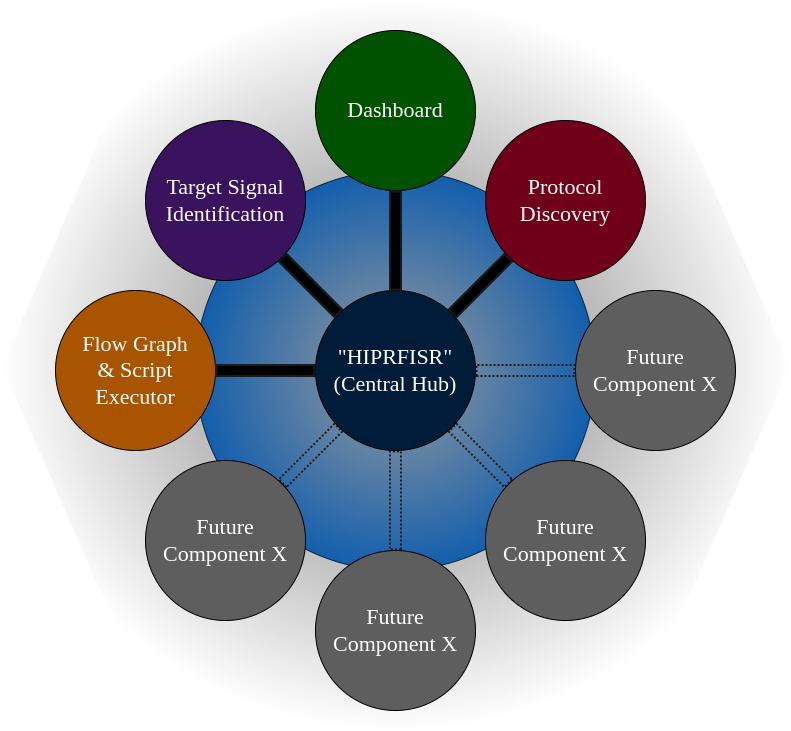

The diagram above was exported from draw.io. Its source (the exported page's mxGraphModel, read from the mxfile embedded in the PNG):
<mxGraphModel dx="1350" dy="832" grid="1" gridSize="10" guides="1" tooltips="1" connect="1" arrows="1" fold="1" page="1" pageScale="1" pageWidth="1100" pageHeight="850" background="none" math="0" shadow="0">
  <root>
    <mxCell id="0" />
    <mxCell id="1" parent="0" />
    <mxCell id="wR4fXwGuY4nFdhRawSIu-33" value="" style="shape=hexagon;perimeter=hexagonPerimeter2;whiteSpace=wrap;html=1;fixedSize=1;fillStyle=auto;strokeColor=none;fillColor=#737373;gradientColor=#FFFFFF;gradientDirection=radial;size=160;strokeWidth=1;perimeterSpacing=0;shadow=0;rounded=0;sketch=1;" vertex="1" parent="1">
      <mxGeometry x="135" y="10" width="790" height="730" as="geometry" />
    </mxCell>
    <mxCell id="374e34682ed331ee-1" value="" style="ellipse;whiteSpace=wrap;html=1;rounded=0;shadow=0;dashed=0;comic=0;fontFamily=Verdana;fontSize=22;fillColor=#A1A1A1;strokeColor=#001830;sketch=0;gradientColor=#0054AB;fillStyle=auto;gradientDirection=radial;opacity=90;" parent="1" vertex="1">
      <mxGeometry x="330" y="180" width="400" height="400" as="geometry" />
    </mxCell>
    <mxCell id="45236fa5f4b8e91a-1" value="Dashboard" style="ellipse;whiteSpace=wrap;html=1;rounded=0;shadow=0;dashed=0;comic=0;fontFamily=Verdana;fontSize=22;fillColor=#005200;strokeColor=#000000;fontColor=#ffffff;" parent="1" vertex="1">
      <mxGeometry x="450" y="40" width="160" height="160" as="geometry" />
    </mxCell>
    <mxCell id="45236fa5f4b8e91a-2" value="Future Component X" style="ellipse;whiteSpace=wrap;html=1;rounded=0;shadow=0;comic=0;fontFamily=Verdana;fontSize=22;fontColor=#ffffff;fillColor=#5E5E5E;strokeColor=#000000;gradientColor=none;gradientDirection=radial;sketch=0;fillStyle=dashed;" parent="1" vertex="1">
      <mxGeometry x="450" y="560" width="160" height="160" as="geometry" />
    </mxCell>
    <mxCell id="45236fa5f4b8e91a-3" value="Future Component X" style="ellipse;whiteSpace=wrap;html=1;rounded=0;shadow=0;comic=0;fontFamily=Verdana;fontSize=22;fontColor=#ffffff;fillColor=#5E5E5E;strokeColor=#000000;" parent="1" vertex="1">
      <mxGeometry x="710" y="300" width="160" height="160" as="geometry" />
    </mxCell>
    <mxCell id="45236fa5f4b8e91a-4" value="Flow Graph&lt;br&gt;&amp;amp; Script Executor" style="ellipse;whiteSpace=wrap;html=1;rounded=0;shadow=0;dashed=0;comic=0;fontFamily=Verdana;fontSize=22;fillColor=#A85400;strokeColor=#000000;fontColor=#ffffff;gradientDirection=radial;" parent="1" vertex="1">
      <mxGeometry x="190" y="300" width="160" height="160" as="geometry" />
    </mxCell>
    <mxCell id="45236fa5f4b8e91a-5" value="Target Signal Identification" style="ellipse;whiteSpace=wrap;html=1;rounded=0;shadow=0;dashed=0;comic=0;fontFamily=Verdana;fontSize=22;fontColor=#ffffff;fillColor=#39135E;strokeColor=#000000;" parent="1" vertex="1">
      <mxGeometry x="280" y="130" width="160" height="160" as="geometry" />
    </mxCell>
    <mxCell id="45236fa5f4b8e91a-6" value="Protocol Discovery" style="ellipse;whiteSpace=wrap;html=1;rounded=0;shadow=0;dashed=0;comic=0;fontFamily=Verdana;fontSize=22;fontColor=#ffffff;fillColor=#70001A;strokeColor=#000000;" parent="1" vertex="1">
      <mxGeometry x="620" y="130" width="160" height="160" as="geometry" />
    </mxCell>
    <mxCell id="45236fa5f4b8e91a-7" value="Future Component X" style="ellipse;whiteSpace=wrap;html=1;rounded=0;shadow=0;comic=0;fontFamily=Verdana;fontSize=22;fontColor=#ffffff;fillColor=#5E5E5E;strokeColor=#000000;direction=south;" parent="1" vertex="1">
      <mxGeometry x="620" y="470" width="160" height="160" as="geometry" />
    </mxCell>
    <mxCell id="45236fa5f4b8e91a-8" value="Future Component X" style="ellipse;whiteSpace=wrap;html=1;rounded=0;shadow=0;comic=0;fontFamily=Verdana;fontSize=22;fillColor=#5E5E5E;fontColor=#ffffff;strokeColor=#000000;gradientColor=none;gradientDirection=radial;sketch=0;fillStyle=dashed;" parent="1" vertex="1">
      <mxGeometry x="280" y="470" width="160" height="160" as="geometry" />
    </mxCell>
    <mxCell id="wR4fXwGuY4nFdhRawSIu-2" value="&quot;HIPRFISR&quot;&lt;br&gt;(Central Hub)" style="ellipse;whiteSpace=wrap;html=1;rounded=0;shadow=0;dashed=0;comic=0;fontFamily=Verdana;fontSize=22;fillColor=#001C38;strokeColor=#000000;fontColor=#ffffff;" vertex="1" parent="1">
      <mxGeometry x="450" y="300" width="160" height="160" as="geometry" />
    </mxCell>
    <mxCell id="wR4fXwGuY4nFdhRawSIu-3" value="" style="endArrow=none;startArrow=none;html=1;rounded=0;entryX=0.5;entryY=1;entryDx=0;entryDy=0;exitX=0.5;exitY=0;exitDx=0;exitDy=0;shape=flexArrow;strokeWidth=2;endSize=6;shadow=0;sketch=0;strokeColor=#1A1A1A;startFill=0;endFill=0;fillColor=#000000;" edge="1" parent="1" source="wR4fXwGuY4nFdhRawSIu-2" target="45236fa5f4b8e91a-1">
      <mxGeometry width="100" height="100" relative="1" as="geometry">
        <mxPoint x="440" y="320" as="sourcePoint" />
        <mxPoint x="540" y="220" as="targetPoint" />
      </mxGeometry>
    </mxCell>
    <mxCell id="wR4fXwGuY4nFdhRawSIu-4" value="" style="shape=flexArrow;endArrow=none;startArrow=none;html=1;rounded=0;entryX=0;entryY=1;entryDx=0;entryDy=0;exitX=1;exitY=0;exitDx=0;exitDy=0;strokeWidth=2;strokeColor=#1A1A1A;endSize=6;shadow=0;sketch=0;startFill=0;endFill=0;fillColor=#000000;" edge="1" parent="1" source="wR4fXwGuY4nFdhRawSIu-2" target="45236fa5f4b8e91a-6">
      <mxGeometry width="100" height="100" relative="1" as="geometry">
        <mxPoint x="630" y="400" as="sourcePoint" />
        <mxPoint x="630" y="300" as="targetPoint" />
      </mxGeometry>
    </mxCell>
    <mxCell id="wR4fXwGuY4nFdhRawSIu-5" value="" style="shape=flexArrow;endArrow=none;startArrow=none;html=1;rounded=0;entryX=1;entryY=1;entryDx=0;entryDy=0;strokeWidth=2;strokeColor=#1A1A1A;endSize=6;shadow=0;sketch=0;startFill=0;endFill=0;fillColor=#000000;" edge="1" parent="1" source="wR4fXwGuY4nFdhRawSIu-2" target="45236fa5f4b8e91a-5">
      <mxGeometry width="100" height="100" relative="1" as="geometry">
        <mxPoint x="439" y="350" as="sourcePoint" />
        <mxPoint x="439" y="250" as="targetPoint" />
      </mxGeometry>
    </mxCell>
    <mxCell id="wR4fXwGuY4nFdhRawSIu-6" value="" style="shape=flexArrow;endArrow=none;startArrow=none;html=1;rounded=0;entryX=1;entryY=0.5;entryDx=0;entryDy=0;exitX=0;exitY=0.5;exitDx=0;exitDy=0;strokeWidth=2;strokeColor=#1A1A1A;endSize=6;shadow=0;sketch=0;startFill=0;endFill=0;fillColor=#000000;" edge="1" parent="1" source="wR4fXwGuY4nFdhRawSIu-2" target="45236fa5f4b8e91a-4">
      <mxGeometry width="100" height="100" relative="1" as="geometry">
        <mxPoint x="430" y="490" as="sourcePoint" />
        <mxPoint x="430" y="390" as="targetPoint" />
      </mxGeometry>
    </mxCell>
    <mxCell id="wR4fXwGuY4nFdhRawSIu-7" value="" style="endArrow=none;startArrow=none;html=1;rounded=0;entryX=0;entryY=0.5;entryDx=0;entryDy=0;exitX=1;exitY=0.5;exitDx=0;exitDy=0;strokeWidth=2;strokeColor=#1A1A1A;shadow=0;sketch=0;startFill=0;endFill=0;fillColor=none;shape=flexArrow;endSize=6;gradientColor=none;dashed=1;dashPattern=1 1;" edge="1" parent="1" source="wR4fXwGuY4nFdhRawSIu-2" target="45236fa5f4b8e91a-3">
      <mxGeometry width="100" height="100" relative="1" as="geometry">
        <mxPoint x="660" y="470" as="sourcePoint" />
        <mxPoint x="660" y="370" as="targetPoint" />
      </mxGeometry>
    </mxCell>
    <mxCell id="wR4fXwGuY4nFdhRawSIu-8" value="" style="endArrow=none;startArrow=none;html=1;rounded=0;entryX=0;entryY=1;entryDx=0;entryDy=0;exitX=1;exitY=0;exitDx=0;exitDy=0;strokeWidth=2;strokeColor=#1A1A1A;shadow=0;sketch=0;startFill=0;endFill=0;fillColor=none;shape=flexArrow;endSize=6;gradientColor=none;dashed=1;dashPattern=1 1;" edge="1" parent="1" source="45236fa5f4b8e91a-8" target="wR4fXwGuY4nFdhRawSIu-2">
      <mxGeometry width="100" height="100" relative="1" as="geometry">
        <mxPoint x="470" y="525" as="sourcePoint" />
        <mxPoint x="470" y="425" as="targetPoint" />
      </mxGeometry>
    </mxCell>
    <mxCell id="wR4fXwGuY4nFdhRawSIu-9" value="" style="shape=flexArrow;endArrow=none;startArrow=none;html=1;rounded=0;entryX=0.5;entryY=1;entryDx=0;entryDy=0;exitX=0.5;exitY=0;exitDx=0;exitDy=0;strokeWidth=2;strokeColor=#1A1A1A;shadow=0;sketch=0;startFill=0;endFill=0;fillColor=none;endSize=6;gradientColor=none;dashed=1;dashPattern=1 1;" edge="1" parent="1" source="45236fa5f4b8e91a-2" target="wR4fXwGuY4nFdhRawSIu-2">
      <mxGeometry width="100" height="100" relative="1" as="geometry">
        <mxPoint x="580" y="560" as="sourcePoint" />
        <mxPoint x="580" y="460" as="targetPoint" />
      </mxGeometry>
    </mxCell>
    <mxCell id="wR4fXwGuY4nFdhRawSIu-10" value="" style="shape=flexArrow;endArrow=none;startArrow=none;html=1;rounded=0;entryX=1;entryY=1;entryDx=0;entryDy=0;exitX=0;exitY=1;exitDx=0;exitDy=0;strokeWidth=2;strokeColor=#1A1A1A;shadow=0;sketch=0;startFill=0;endFill=0;fillColor=none;endSize=6;gradientColor=none;dashed=1;dashPattern=1 1;" edge="1" parent="1" source="45236fa5f4b8e91a-7" target="wR4fXwGuY4nFdhRawSIu-2">
      <mxGeometry width="100" height="100" relative="1" as="geometry">
        <mxPoint x="590" y="580" as="sourcePoint" />
        <mxPoint x="590" y="480" as="targetPoint" />
      </mxGeometry>
    </mxCell>
  </root>
</mxGraphModel>